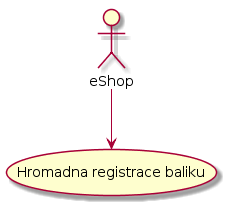

The diagram above was rendered by PlantUML. Its source (embedded in the PNG):
@startuml
actor :eShop: as eShop

(Hromadna registrace baliku) as (registration2)

eShop --> (registration2)
@enduml